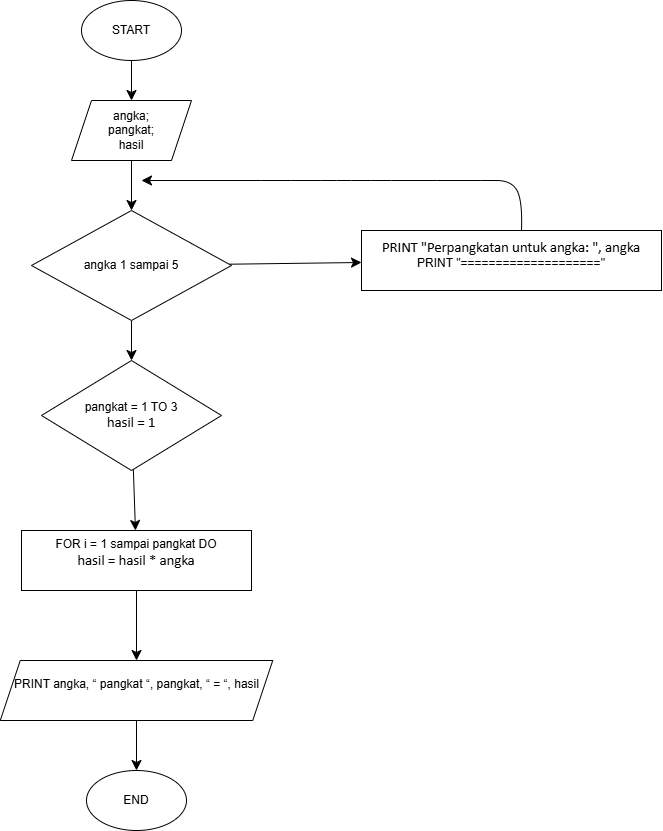

The diagram above was exported from draw.io. Its source (the exported page's mxGraphModel, read from the mxfile embedded in the PNG):
<mxGraphModel dx="299" dy="352" grid="1" gridSize="10" guides="1" tooltips="1" connect="1" arrows="1" fold="1" page="1" pageScale="1" pageWidth="827" pageHeight="1169" math="0" shadow="0">
  <root>
    <mxCell id="0" />
    <mxCell id="1" parent="0" />
    <mxCell id="QPr7sVunRhi9_AF0sNW1-4" value="" style="edgeStyle=none;curved=1;rounded=0;orthogonalLoop=1;jettySize=auto;html=1;fontSize=12;startSize=8;endSize=8;" edge="1" parent="1" source="QPr7sVunRhi9_AF0sNW1-1" target="QPr7sVunRhi9_AF0sNW1-3">
      <mxGeometry relative="1" as="geometry" />
    </mxCell>
    <mxCell id="QPr7sVunRhi9_AF0sNW1-1" value="START" style="ellipse;whiteSpace=wrap;html=1;" vertex="1" parent="1">
      <mxGeometry x="120" y="40" width="100" height="60" as="geometry" />
    </mxCell>
    <mxCell id="QPr7sVunRhi9_AF0sNW1-2" value="END" style="ellipse;whiteSpace=wrap;html=1;" vertex="1" parent="1">
      <mxGeometry x="125" y="810" width="100" height="60" as="geometry" />
    </mxCell>
    <mxCell id="QPr7sVunRhi9_AF0sNW1-6" value="" style="edgeStyle=none;curved=1;rounded=0;orthogonalLoop=1;jettySize=auto;html=1;fontSize=12;startSize=8;endSize=8;" edge="1" parent="1" source="QPr7sVunRhi9_AF0sNW1-3" target="QPr7sVunRhi9_AF0sNW1-5">
      <mxGeometry relative="1" as="geometry" />
    </mxCell>
    <mxCell id="QPr7sVunRhi9_AF0sNW1-3" value="angka;&lt;div&gt;pangkat;&lt;/div&gt;&lt;div&gt;hasil&lt;/div&gt;" style="shape=parallelogram;perimeter=parallelogramPerimeter;whiteSpace=wrap;html=1;fixedSize=1;" vertex="1" parent="1">
      <mxGeometry x="110" y="140" width="120" height="60" as="geometry" />
    </mxCell>
    <mxCell id="QPr7sVunRhi9_AF0sNW1-8" value="" style="edgeStyle=none;curved=1;rounded=0;orthogonalLoop=1;jettySize=auto;html=1;fontSize=12;startSize=8;endSize=8;" edge="1" parent="1" source="QPr7sVunRhi9_AF0sNW1-5" target="QPr7sVunRhi9_AF0sNW1-7">
      <mxGeometry relative="1" as="geometry" />
    </mxCell>
    <mxCell id="QPr7sVunRhi9_AF0sNW1-12" value="" style="edgeStyle=none;curved=1;rounded=0;orthogonalLoop=1;jettySize=auto;html=1;fontSize=12;startSize=8;endSize=8;" edge="1" parent="1" source="QPr7sVunRhi9_AF0sNW1-5" target="QPr7sVunRhi9_AF0sNW1-11">
      <mxGeometry relative="1" as="geometry" />
    </mxCell>
    <mxCell id="QPr7sVunRhi9_AF0sNW1-5" value="angka 1 sampai 5" style="rhombus;whiteSpace=wrap;html=1;" vertex="1" parent="1">
      <mxGeometry x="70" y="250" width="200" height="110" as="geometry" />
    </mxCell>
    <mxCell id="QPr7sVunRhi9_AF0sNW1-7" value="&lt;span style=&quot;font-size:11.0pt;line-height:&amp;lt;br/&amp;gt;107%;font-family:&amp;quot;Calibri&amp;quot;,sans-serif;mso-ascii-theme-font:minor-latin;&amp;lt;br/&amp;gt;mso-fareast-font-family:Calibri;mso-fareast-theme-font:minor-latin;mso-hansi-theme-font:&amp;lt;br/&amp;gt;minor-latin;mso-bidi-font-family:&amp;quot;Times New Roman&amp;quot;;mso-bidi-theme-font:minor-bidi;&amp;lt;br/&amp;gt;mso-ansi-language:EN-GB;mso-fareast-language:EN-US;mso-bidi-language:AR-SA&quot; lang=&quot;EN-GB&quot;&gt;PRINT &quot;Perpangkatan untuk angka: &quot;, angka&lt;/span&gt;&lt;div&gt;&lt;span style=&quot;background-color: transparent; color: light-dark(rgb(0, 0, 0), rgb(255, 255, 255));&quot;&gt;PRINT &quot;====================&quot;&lt;/span&gt;&lt;p style=&quot;margin-left:70.9pt;mso-add-space:auto&quot; class=&quot;MsoListParagraph&quot;&gt;&lt;span lang=&quot;EN-GB&quot;&gt;&lt;/span&gt;&lt;/p&gt;&lt;/div&gt;" style="whiteSpace=wrap;html=1;" vertex="1" parent="1">
      <mxGeometry x="400" y="270" width="300" height="60" as="geometry" />
    </mxCell>
    <mxCell id="QPr7sVunRhi9_AF0sNW1-16" value="" style="edgeStyle=none;curved=1;rounded=0;orthogonalLoop=1;jettySize=auto;html=1;fontSize=12;startSize=8;endSize=8;" edge="1" parent="1" source="QPr7sVunRhi9_AF0sNW1-11" target="QPr7sVunRhi9_AF0sNW1-15">
      <mxGeometry relative="1" as="geometry" />
    </mxCell>
    <mxCell id="QPr7sVunRhi9_AF0sNW1-11" value="pangkat = 1 TO 3&lt;div&gt;&lt;span style=&quot;font-size:11.0pt;line-height:&amp;lt;br/&amp;gt;107%;font-family:&amp;quot;Calibri&amp;quot;,sans-serif;mso-ascii-theme-font:minor-latin;&amp;lt;br/&amp;gt;mso-fareast-font-family:Calibri;mso-fareast-theme-font:minor-latin;mso-hansi-theme-font:&amp;lt;br/&amp;gt;minor-latin;mso-bidi-font-family:&amp;quot;Times New Roman&amp;quot;;mso-bidi-theme-font:minor-bidi;&amp;lt;br/&amp;gt;mso-ansi-language:EN-GB;mso-fareast-language:EN-US;mso-bidi-language:AR-SA&quot; lang=&quot;EN-GB&quot;&gt;hasil = 1&lt;/span&gt;&lt;/div&gt;" style="rhombus;whiteSpace=wrap;html=1;" vertex="1" parent="1">
      <mxGeometry x="80" y="400" width="180" height="110" as="geometry" />
    </mxCell>
    <mxCell id="QPr7sVunRhi9_AF0sNW1-19" value="" style="edgeStyle=none;curved=1;rounded=0;orthogonalLoop=1;jettySize=auto;html=1;fontSize=12;startSize=8;endSize=8;" edge="1" parent="1" source="QPr7sVunRhi9_AF0sNW1-15" target="QPr7sVunRhi9_AF0sNW1-18">
      <mxGeometry relative="1" as="geometry" />
    </mxCell>
    <mxCell id="QPr7sVunRhi9_AF0sNW1-15" value="&lt;span style=&quot;background-color: transparent; color: light-dark(rgb(0, 0, 0), rgb(255, 255, 255));&quot;&gt;FOR i = 1 sampai pangkat DO&lt;/span&gt;&lt;div&gt;&lt;span style=&quot;font-size:11.0pt;line-height:&amp;lt;br/&amp;gt;107%;font-family:&amp;quot;Calibri&amp;quot;,sans-serif;mso-ascii-theme-font:minor-latin;&amp;lt;br/&amp;gt;mso-fareast-font-family:Calibri;mso-fareast-theme-font:minor-latin;mso-hansi-theme-font:&amp;lt;br/&amp;gt;minor-latin;mso-bidi-font-family:&amp;quot;Times New Roman&amp;quot;;mso-bidi-theme-font:minor-bidi;&amp;lt;br/&amp;gt;mso-ansi-language:EN-GB;mso-fareast-language:EN-US;mso-bidi-language:AR-SA&quot; lang=&quot;EN-GB&quot;&gt;hasil = hasil * angka&lt;/span&gt;&lt;div&gt;&lt;br&gt;&lt;/div&gt;&lt;/div&gt;" style="whiteSpace=wrap;html=1;" vertex="1" parent="1">
      <mxGeometry x="60" y="570" width="230" height="60" as="geometry" />
    </mxCell>
    <mxCell id="QPr7sVunRhi9_AF0sNW1-21" value="" style="edgeStyle=none;curved=1;rounded=0;orthogonalLoop=1;jettySize=auto;html=1;fontSize=12;startSize=8;endSize=8;" edge="1" parent="1" source="QPr7sVunRhi9_AF0sNW1-18">
      <mxGeometry relative="1" as="geometry">
        <mxPoint x="175" y="810" as="targetPoint" />
      </mxGeometry>
    </mxCell>
    <mxCell id="QPr7sVunRhi9_AF0sNW1-18" value="&lt;span style=&quot;background-color: transparent; color: light-dark(rgb(0, 0, 0), rgb(255, 255, 255));&quot;&gt;PRINT angka, “ pangkat “, pangkat, “ = “, hasil&lt;/span&gt;&lt;p style=&quot;margin-left:70.9pt;mso-add-space:auto&quot; class=&quot;MsoListParagraph&quot;&gt;&lt;span lang=&quot;EN-GB&quot;&gt;&lt;/span&gt;&lt;/p&gt;" style="shape=parallelogram;perimeter=parallelogramPerimeter;whiteSpace=wrap;html=1;fixedSize=1;" vertex="1" parent="1">
      <mxGeometry x="38.75" y="700" width="272.5" height="60" as="geometry" />
    </mxCell>
    <mxCell id="QPr7sVunRhi9_AF0sNW1-23" value="" style="curved=1;endArrow=classic;html=1;rounded=0;fontSize=12;startSize=8;endSize=8;" edge="1" parent="1">
      <mxGeometry width="50" height="50" relative="1" as="geometry">
        <mxPoint x="560" y="270" as="sourcePoint" />
        <mxPoint x="180" y="220" as="targetPoint" />
        <Array as="points">
          <mxPoint x="561" y="240" />
          <mxPoint x="550" y="220" />
          <mxPoint x="520" y="220" />
          <mxPoint x="430" y="220" />
          <mxPoint x="390" y="220" />
          <mxPoint x="360" y="220" />
          <mxPoint x="300" y="220" />
        </Array>
      </mxGeometry>
    </mxCell>
  </root>
</mxGraphModel>